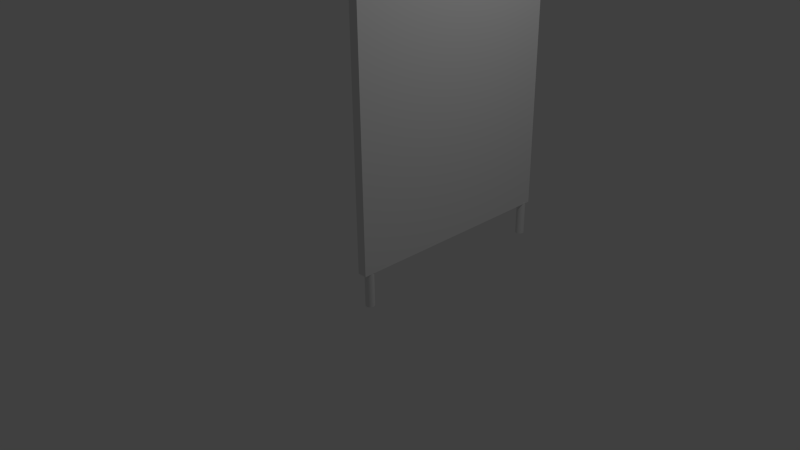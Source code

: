 # Source: BathroomStallWall.blend  (saved by Blender 2.72.0; exported with 4.5.12 LTS)
import bpy
from mathutils import Matrix  # noqa: F401  (used for matrix-valued properties, if any)

bpy.ops.wm.read_factory_settings(use_empty=True)
scene = bpy.context.scene
scene.name = 'Scene'

# ---- collections
col_collection_1 = bpy.data.collections.new('Collection 1'); scene.collection.children.link(col_collection_1)

# ---- materials (node trees are filled in below, after node groups)
mat_material = bpy.data.materials.new('Material')
mat_material.alpha_threshold = 0.0
mat_material.use_transparent_shadow = False
mat_material.roughness = 0.5
mat_material.line_color = (0.0, 0.0, 0.0, 1.0)

# ---- material node trees

# ---- world
world_world = bpy.data.worlds.new('World'); scene.world = world_world
world_world.color = (0.05088, 0.05088, 0.05088)
world_world.use_sun_shadow = False
world_world.sun_shadow_jitter_overblur = 0.0
world_world.cycles.sampling_method = 'MANUAL'
world_world.cycles.sample_map_resolution = 256

# ---- cameras
cam_camera = bpy.data.cameras.new('Camera')
cam_camera.clip_end = 100.0
cam_camera.lens = 35.0
cam_camera.sensor_width = 32.0
cam_camera.sensor_height = 18.0
cam_camera.ortho_scale = 7.314
cam_camera.dof.focus_distance = 0.0
cam_camera.dof.aperture_fstop = 128.0

# ---- lights
light_lamp = bpy.data.lights.new('Lamp', 'POINT')
light_lamp.transmission_factor = 0.0
light_lamp.cutoff_distance = 30.0
light_lamp.energy = 100.0
light_lamp.shadow_buffer_clip_start = 1.001
light_lamp.shadow_soft_size = 0.1
light_lamp.shadow_maximum_resolution = 0.006
light_lamp.use_absolute_resolution = True
light_lamp.cycles.use_multiple_importance_sampling = False

# ---- meshes
me_cube = bpy.data.meshes.new('Cube')
me_cube.from_pydata([(1.0, 1.85, -0.5231), (1.0, -1.0, -0.5231), (0.8832, -1.0, -0.5231), (0.8832, 1.85, -0.5231), (1.0, 1.85, 2.78), (1.0, -1.0, 2.78), (0.8832, -1.0, 2.78), (0.8832, 1.85, 2.78), (0.9475, 1.82, -0.5059), (0.9475, 1.82, -0.9541), (0.9449, -0.8394, -0.9536), (0.9449, -0.8394, -0.5054), (0.9557, -0.8405, -0.9536), (0.9557, -0.8405, -0.5054), (0.9661, -0.8436, -0.9536), (0.9661, -0.8436, -0.5054), (0.9757, -0.8487, -0.9536), (0.9757, -0.8487, -0.5054), (0.9841, -0.8556, -0.9536), (0.9841, -0.8556, -0.5054), (0.991, -0.8641, -0.9536), (0.991, -0.8641, -0.5054), (0.9961, -0.8736, -0.9536), (0.9961, -0.8736, -0.5054), (0.9993, -0.8841, -0.9536), (0.9993, -0.8841, -0.5054), (1.0, -0.8949, -0.9536), (1.0, -0.8949, -0.5054), (0.9993, -0.9057, -0.9536), (0.9993, -0.9057, -0.5054), (0.9961, -0.9161, -0.9536), (0.9961, -0.9161, -0.5054), (0.991, -0.9257, -0.9536), (0.991, -0.9257, -0.5054), (0.9841, -0.9341, -0.9536), (0.9841, -0.9341, -0.5054), (0.9757, -0.941, -0.9536), (0.9757, -0.941, -0.5054), (0.9661, -0.9461, -0.9536), (0.9661, -0.9461, -0.5054), (0.9557, -0.9493, -0.9536), (0.9557, -0.9493, -0.5054), (0.9449, -0.9504, -0.9536), (0.9449, -0.9504, -0.5054), (0.9341, -0.9493, -0.9536), (0.9341, -0.9493, -0.5054), (0.9236, -0.9461, -0.9536), (0.9236, -0.9461, -0.5054), (0.9141, -0.941, -0.9536), (0.9141, -0.941, -0.5054), (0.9056, -0.9341, -0.9536), (0.9056, -0.9341, -0.5054), (0.8987, -0.9257, -0.9536), (0.8987, -0.9257, -0.5054), (0.8936, -0.9161, -0.9536), (0.8936, -0.9161, -0.5054), (0.8905, -0.9057, -0.9536), (0.8905, -0.9057, -0.5054), (0.8894, -0.8949, -0.9536), (0.8894, -0.8949, -0.5054), (0.8905, -0.8841, -0.9536), (0.8905, -0.8841, -0.5054), (0.8936, -0.8736, -0.9536), (0.8936, -0.8736, -0.5054), (0.8987, -0.8641, -0.9536), (0.8987, -0.8641, -0.5054), (0.9056, -0.8556, -0.9536), (0.9056, -0.8556, -0.5054), (0.9141, -0.8487, -0.9536), (0.9141, -0.8487, -0.5054), (0.9236, -0.8436, -0.9536), (0.9236, -0.8436, -0.5054), (0.9341, -0.8405, -0.9536), (0.9341, -0.8405, -0.5054), (0.9583, 1.819, -0.9541), (0.9583, 1.819, -0.5059), (0.9688, 1.816, -0.9541), (0.9688, 1.816, -0.5059), (0.9783, 1.811, -0.9541), (0.9783, 1.811, -0.5059), (0.9868, 1.804, -0.9541), (0.9868, 1.804, -0.5059), (0.9937, 1.796, -0.9541), (0.9937, 1.796, -0.5059), (0.9988, 1.786, -0.9541), (0.9988, 1.786, -0.5059), (1.002, 1.776, -0.9541), (1.002, 1.776, -0.5059), (1.003, 1.765, -0.9541), (1.003, 1.765, -0.5059), (1.002, 1.754, -0.9541), (1.002, 1.754, -0.5059), (0.9988, 1.744, -0.9541), (0.9988, 1.744, -0.5059), (0.9937, 1.734, -0.9541), (0.9937, 1.734, -0.5059), (0.9868, 1.726, -0.9541), (0.9868, 1.726, -0.5059), (0.9783, 1.719, -0.9541), (0.9783, 1.719, -0.5059), (0.9688, 1.714, -0.9541), (0.9688, 1.714, -0.5059), (0.9583, 1.71, -0.9541), (0.9583, 1.71, -0.5059), (0.9475, 1.709, -0.9541), (0.9475, 1.709, -0.5059), (0.9367, 1.71, -0.9541), (0.9367, 1.71, -0.5059), (0.9263, 1.714, -0.9541), (0.9263, 1.714, -0.5059), (0.9167, 1.719, -0.9541), (0.9167, 1.719, -0.5059), (0.9083, 1.726, -0.9541), (0.9083, 1.726, -0.5059), (0.9014, 1.734, -0.9541), (0.9014, 1.734, -0.5059), (0.8963, 1.744, -0.9541), (0.8963, 1.744, -0.5059), (0.8931, 1.754, -0.9541), (0.8931, 1.754, -0.5059), (0.892, 1.765, -0.9541), (0.892, 1.765, -0.5059), (0.8931, 1.776, -0.9541), (0.8931, 1.776, -0.5059), (0.8963, 1.786, -0.9541), (0.8963, 1.786, -0.5059), (0.9014, 1.796, -0.9541), (0.9014, 1.796, -0.5059), (0.9083, 1.804, -0.9541), (0.9083, 1.804, -0.5059), (0.9167, 1.811, -0.9541), (0.9167, 1.811, -0.5059), (0.9263, 1.816, -0.9541), (0.9263, 1.816, -0.5059), (0.9367, 1.819, -0.9541), (0.9367, 1.819, -0.5059)], [], [(0, 1, 2, 3), (4, 7, 6, 5), (0, 4, 5, 1), (1, 5, 6, 2), (2, 6, 7, 3), (4, 0, 3, 7), (130, 131, 133, 132), (10, 11, 13, 12), (128, 129, 131, 130), (12, 13, 15, 14), (126, 127, 129, 128), (14, 15, 17, 16), (124, 125, 127, 126), (16, 17, 19, 18), (122, 123, 125, 124), (18, 19, 21, 20), (120, 121, 123, 122), (20, 21, 23, 22), (118, 119, 121, 120), (22, 23, 25, 24), (116, 117, 119, 118), (24, 25, 27, 26), (114, 115, 117, 116), (26, 27, 29, 28), (112, 113, 115, 114), (28, 29, 31, 30), (110, 111, 113, 112), (30, 31, 33, 32), (108, 109, 111, 110), (32, 33, 35, 34), (106, 107, 109, 108), (34, 35, 37, 36), (104, 105, 107, 106), (36, 37, 39, 38), (102, 103, 105, 104), (38, 39, 41, 40), (100, 101, 103, 102), (40, 41, 43, 42), (98, 99, 101, 100), (42, 43, 45, 44), (96, 97, 99, 98), (44, 45, 47, 46), (94, 95, 97, 96), (46, 47, 49, 48), (92, 93, 95, 94), (48, 49, 51, 50), (90, 91, 93, 92), (50, 51, 53, 52), (88, 89, 91, 90), (52, 53, 55, 54), (86, 87, 89, 88), (54, 55, 57, 56), (84, 85, 87, 86), (56, 57, 59, 58), (82, 83, 85, 84), (58, 59, 61, 60), (80, 81, 83, 82), (60, 61, 63, 62), (78, 79, 81, 80), (62, 63, 65, 64), (9, 74, 76, 78, 80, 82, 84, 86, 88, 90, 92, 94, 96, 98, 100, 102, 104, 106, 108, 110, 112, 114, 116, 118, 120, 122, 124, 126, 128, 130, 132, 134), (76, 77, 79, 78), (64, 65, 67, 66), (132, 133, 135, 134), (74, 75, 77, 76), (66, 67, 69, 68), (134, 135, 8, 9), (9, 8, 75, 74), (68, 69, 71, 70), (13, 11, 73, 71, 69, 67, 65, 63, 61, 59, 57, 55, 53, 51, 49, 47, 45, 43, 41, 39, 37, 35, 33, 31, 29, 27, 25, 23, 21, 19, 17, 15), (72, 73, 11, 10), (70, 71, 73, 72), (75, 8, 135, 133, 131, 129, 127, 125, 123, 121, 119, 117, 115, 113, 111, 109, 107, 105, 103, 101, 99, 97, 95, 93, 91, 89, 87, 85, 83, 81, 79, 77), (10, 12, 14, 16, 18, 20, 22, 24, 26, 28, 30, 32, 34, 36, 38, 40, 42, 44, 46, 48, 50, 52, 54, 56, 58, 60, 62, 64, 66, 68, 70, 72)])
me_cube.materials.append(mat_material)
me_cube.use_remesh_preserve_volume = False
me_cube.use_remesh_preserve_attributes = False
me_cube.use_mirror_vertex_groups = False
me_cube.update()

# ---- objects
ob_cube = bpy.data.objects.new('Cube', me_cube)
ob_lamp = bpy.data.objects.new('Lamp', light_lamp)
ob_camera = bpy.data.objects.new('Camera', cam_camera)

# ---- transforms, parenting, visibility, modifiers, constraints
ob_cube.location = (0.0, 0.0, 0.9911)
ob_cube.lock_rotations_4d = False
ob_cube.empty_display_type = 'ARROWS'
ob_cube.lineart.crease_threshold = 0.0
ob_lamp.location = (4.076, 1.005, 5.904)
ob_lamp.rotation_euler = (0.6503, 0.05522, 1.866)
ob_lamp.lock_rotations_4d = False
ob_lamp.empty_display_type = 'ARROWS'
ob_lamp.color = (0.0, 0.0, 0.0, 0.0)
ob_lamp.lineart.crease_threshold = 0.0
ob_camera.location = (7.481, -6.508, 5.344)
ob_camera.rotation_euler = (1.109, 0.01082, 0.8149)
ob_camera.lock_rotations_4d = False
ob_camera.empty_display_type = 'ARROWS'
ob_camera.color = (0.0, 0.0, 0.0, 0.0)
ob_camera.display_type = 'WIRE'
ob_camera.lineart.crease_threshold = 0.0

# ---- collection membership
col_collection_1.objects.link(ob_cube)
col_collection_1.objects.link(ob_lamp)
col_collection_1.objects.link(ob_camera)

# ---- scene / render settings (as saved in the file)
scene.camera = ob_camera
scene.frame_start = 1; scene.frame_end = 250; scene.frame_set(1)
scene.render.engine = 'BLENDER_EEVEE_NEXT'
scene.render.resolution_percentage = 50
scene.render.dither_intensity = 0.0
scene.cycles.use_denoising = False
scene.cycles.samples = 10
scene.cycles.sampling_pattern = 'TABULATED_SOBOL'
scene.cycles.light_sampling_threshold = 0.0
scene.cycles.use_adaptive_sampling = False
scene.cycles.use_light_tree = False
scene.cycles.blur_glossy = 0.0
scene.cycles.pixel_filter_type = 'GAUSSIAN'
scene.cycles.sample_clamp_indirect = 0.0
scene.view_settings.view_transform = 'Standard'
bpy.context.view_layer.update()
